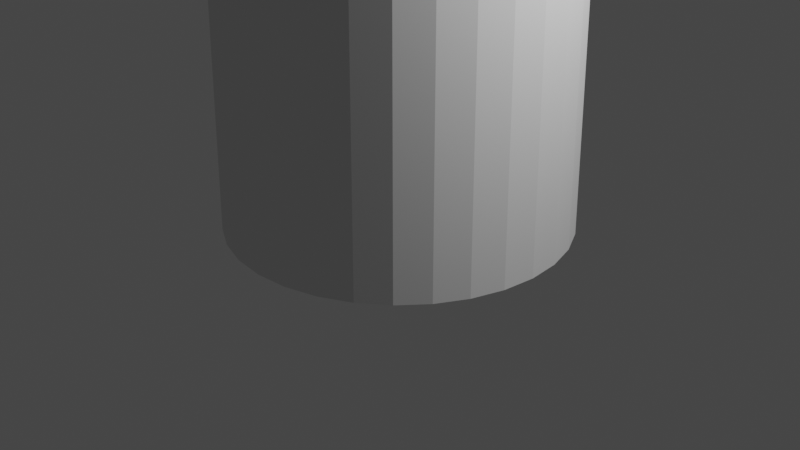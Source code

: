 # Source: windturbine1.blend  (saved by Blender 2.93.21; exported with 4.5.12 LTS)
import bpy
from mathutils import Matrix  # noqa: F401  (used for matrix-valued properties, if any)

bpy.ops.wm.read_factory_settings(use_empty=True)
scene = bpy.context.scene
scene.name = 'Scene'

# ---- collections
col_collection = bpy.data.collections.new('Collection'); scene.collection.children.link(col_collection)

# ---- world
world_world = bpy.data.worlds.new('World'); scene.world = world_world
world_world.use_nodes = True; world_world.node_tree.nodes.clear()
_N = world_world.node_tree.nodes; _L = world_world.node_tree.links
n0 = _N.new('ShaderNodeOutputWorld'); n0.name = 'World Output'; n0.location = (300, 300)
n1 = _N.new('ShaderNodeBackground'); n1.name = 'Background'; n1.location = (10, 300)
n1.inputs[0].default_value = (0.05088, 0.05088, 0.05088, 1.0)
_L.new(n1.outputs[0], n0.inputs[0])
n0.is_active_output = True
world_world.color = (0.05088, 0.05088, 0.05088)
world_world.use_sun_shadow = False
world_world.sun_shadow_jitter_overblur = 0.0

# ---- cameras
cam_camera = bpy.data.cameras.new('Camera')
cam_camera.clip_end = 100.0
cam_camera.ortho_scale = 7.314

# ---- lights
light_light = bpy.data.lights.new('Light', 'POINT')
light_light.transmission_factor = 0.0
light_light.energy = 1000.0
light_light.shadow_soft_size = 0.1
light_light.shadow_maximum_resolution = 0.006
light_light.use_absolute_resolution = True

# ---- meshes
me_cylinder = bpy.data.meshes.new('Cylinder')
me_cylinder.from_pydata([(-6.899e-09, 1.771, -1.0), (0.0, 1.0, 54.42), (0.3455, 1.737, -1.0), (0.1951, 0.9808, 54.42), (0.6777, 1.636, -1.0), (0.3827, 0.9239, 54.42), (0.9839, 1.472, -1.0), (0.5556, 0.8315, 54.42), (1.252, 1.252, -1.0), (0.7071, 0.7071, 54.42), (1.472, 0.9839, -1.0), (0.8315, 0.5556, 54.42), (1.636, 0.6777, -1.0), (0.9239, 0.3827, 54.42), (1.737, 0.3455, -1.0), (0.9808, 0.1951, 54.42), (1.771, -6.223e-08, -1.0), (1.0, -4.371e-08, 54.42), (1.737, -0.3455, -1.0), (0.9808, -0.1951, 54.42), (1.636, -0.6777, -1.0), (0.9239, -0.3827, 54.42), (1.472, -0.9839, -1.0), (0.8315, -0.5556, 54.42), (1.252, -1.252, -1.0), (0.7071, -0.7071, 54.42), (0.9839, -1.472, -1.0), (0.5556, -0.8315, 54.42), (0.6777, -1.636, -1.0), (0.3827, -0.9239, 54.42), (0.3455, -1.737, -1.0), (0.1951, -0.9808, 54.42), (-1.617e-07, -1.771, -1.0), (-8.742e-08, -1.0, 54.42), (-0.3455, -1.737, -1.0), (-0.1951, -0.9808, 54.42), (-0.6777, -1.636, -1.0), (-0.3827, -0.9239, 54.42), (-0.9839, -1.472, -1.0), (-0.5556, -0.8315, 54.42), (-1.252, -1.252, -1.0), (-0.7071, -0.7071, 54.42), (-1.472, -0.9839, -1.0), (-0.8315, -0.5556, 54.42), (-1.636, -0.6777, -1.0), (-0.9239, -0.3827, 54.42), (-1.737, -0.3455, -1.0), (-0.9808, -0.1951, 54.42), (-1.771, 3.629e-08, -1.0), (-1.0, 1.192e-08, 54.42), (-1.737, 0.3455, -1.0), (-0.9808, 0.1951, 54.42), (-1.636, 0.6777, -1.0), (-0.9239, 0.3827, 54.42), (-1.472, 0.9839, -1.0), (-0.8315, 0.5556, 54.42), (-1.252, 1.252, -1.0), (-0.7071, 0.7071, 54.42), (-0.9839, 1.472, -1.0), (-0.5556, 0.8315, 54.42), (-0.6777, 1.636, -1.0), (-0.3827, 0.9239, 54.42), (-0.3455, 1.737, -1.0), (-0.1951, 0.9808, 54.42)], [], [(0, 1, 3, 2), (2, 3, 5, 4), (4, 5, 7, 6), (6, 7, 9, 8), (8, 9, 11, 10), (10, 11, 13, 12), (12, 13, 15, 14), (14, 15, 17, 16), (16, 17, 19, 18), (18, 19, 21, 20), (20, 21, 23, 22), (22, 23, 25, 24), (24, 25, 27, 26), (26, 27, 29, 28), (28, 29, 31, 30), (30, 31, 33, 32), (32, 33, 35, 34), (34, 35, 37, 36), (36, 37, 39, 38), (38, 39, 41, 40), (40, 41, 43, 42), (42, 43, 45, 44), (44, 45, 47, 46), (46, 47, 49, 48), (48, 49, 51, 50), (50, 51, 53, 52), (52, 53, 55, 54), (54, 55, 57, 56), (56, 57, 59, 58), (58, 59, 61, 60), (3, 1, 63, 61, 59, 57, 55, 53, 51, 49, 47, 45, 43, 41, 39, 37, 35, 33, 31, 29, 27, 25, 23, 21, 19, 17, 15, 13, 11, 9, 7, 5), (60, 61, 63, 62), (62, 63, 1, 0), (0, 2, 4, 6, 8, 10, 12, 14, 16, 18, 20, 22, 24, 26, 28, 30, 32, 34, 36, 38, 40, 42, 44, 46, 48, 50, 52, 54, 56, 58, 60, 62)])
_uv = me_cylinder.uv_layers.new(name='UVMap')
_uv.uv.foreach_set('vector', [1.0, 0.5, 1.0, 1.0, 0.9688, 1.0, 0.9688, 0.5, 0.9688, 0.5, 0.9688, 1.0, 0.9375, 1.0, 0.9375, 0.5, 0.9375, 0.5, 0.9375, 1.0, 0.9062, 1.0, 0.9062, 0.5, 0.9062, 0.5, 0.9062, 1.0, 0.875, 1.0, 0.875, 0.5, 0.875, 0.5, 0.875, 1.0, 0.8438, 1.0, 0.8438, 0.5, 0.8438, 0.5, 0.8438, 1.0, 0.8125, 1.0, 0.8125, 0.5, 0.8125, 0.5, 0.8125, 1.0, 0.7812, 1.0, 0.7812, 0.5, 0.7812, 0.5, 0.7812, 1.0, 0.75, 1.0, 0.75, 0.5, 0.75, 0.5, 0.75, 1.0, 0.7188, 1.0, 0.7188, 0.5, 0.7188, 0.5, 0.7188, 1.0, 0.6875, 1.0, 0.6875, 0.5, 0.6875, 0.5, 0.6875, 1.0, 0.6562, 1.0, 0.6562, 0.5, 0.6562, 0.5, 0.6562, 1.0, 0.625, 1.0, 0.625, 0.5, 0.625, 0.5, 0.625, 1.0, 0.5938, 1.0, 0.5938, 0.5, 0.5938, 0.5, 0.5938, 1.0, 0.5625, 1.0, 0.5625, 0.5, 0.5625, 0.5, 0.5625, 1.0, 0.5312, 1.0, 0.5312, 0.5, 0.5312, 0.5, 0.5312, 1.0, 0.5, 1.0, 0.5, 0.5, 0.5, 0.5, 0.5, 1.0, 0.4688, 1.0, 0.4688, 0.5, 0.4688, 0.5, 0.4688, 1.0, 0.4375, 1.0, 0.4375, 0.5, 0.4375, 0.5, 0.4375, 1.0, 0.4062, 1.0, 0.4062, 0.5, 0.4062, 0.5, 0.4062, 1.0, 0.375, 1.0, 0.375, 0.5, 0.375, 0.5, 0.375, 1.0, 0.3438, 1.0, 0.3438, 0.5, 0.3438, 0.5, 0.3438, 1.0, 0.3125, 1.0, 0.3125, 0.5, 0.3125, 0.5, 0.3125, 1.0, 0.2812, 1.0, 0.2812, 0.5, 0.2812, 0.5, 0.2812, 1.0, 0.25, 1.0, 0.25, 0.5, 0.25, 0.5, 0.25, 1.0, 0.2188, 1.0, 0.2188, 0.5, 0.2188, 0.5, 0.2188, 1.0, 0.1875, 1.0, 0.1875, 0.5, 0.1875, 0.5, 0.1875, 1.0, 0.1562, 1.0, 0.1562, 0.5, 0.1562, 0.5, 0.1562, 1.0, 0.125, 1.0, 0.125, 0.5, 0.125, 0.5, 0.125, 1.0, 0.09375, 1.0, 0.09375, 0.5, 0.09375, 0.5, 0.09375, 1.0, 0.0625, 1.0, 0.0625, 0.5, 0.2968, 0.4854, 0.25, 0.49, 0.2032, 0.4854, 0.1582, 0.4717, 0.1167, 0.4496, 0.08029, 0.4197, 0.05045, 0.3833, 0.02827, 0.3418, 0.01461, 0.2968, 0.01, 0.25, 0.01461, 0.2032, 0.02827, 0.1582, 0.05045, 0.1167, 0.08029, 0.08029, 0.1167, 0.05045, 0.1582, 0.02827, 0.2032, 0.01461, 0.25, 0.01, 0.2968, 0.01461, 0.3418, 0.02827, 0.3833, 0.05045, 0.4197, 0.08029, 0.4496, 0.1167, 0.4717, 0.1582, 0.4854, 0.2032, 0.49, 0.25, 0.4854, 0.2968, 0.4717, 0.3418, 0.4496, 0.3833, 0.4197, 0.4197, 0.3833, 0.4496, 0.3418, 0.4717, 0.0625, 0.5, 0.0625, 1.0, 0.03125, 1.0, 0.03125, 0.5, 0.03125, 0.5, 0.03125, 1.0, 0.0, 1.0, 0.0, 0.5, 0.75, 0.49, 0.7968, 0.4854, 0.8418, 0.4717, 0.8833, 0.4496, 0.9197, 0.4197, 0.9496, 0.3833, 0.9717, 0.3418, 0.9854, 0.2968, 0.99, 0.25, 0.9854, 0.2032, 0.9717, 0.1582, 0.9496, 0.1167, 0.9197, 0.08029, 0.8833, 0.05045, 0.8418, 0.02827, 0.7968, 0.01461, 0.75, 0.01, 0.7032, 0.01461, 0.6582, 0.02827, 0.6167, 0.05045, 0.5803, 0.08029, 0.5504, 0.1167, 0.5283, 0.1582, 0.5146, 0.2032, 0.51, 0.25, 0.5146, 0.2968, 0.5283, 0.3418, 0.5504, 0.3833, 0.5803, 0.4197, 0.6167, 0.4496, 0.6582, 0.4717, 0.7032, 0.4854])
me_cylinder.use_remesh_fix_poles = True
me_cylinder.use_remesh_preserve_attributes = False
me_cylinder.update()
me_cylinder_001 = bpy.data.meshes.new('Cylinder.001')
me_cylinder_001.from_pydata([(-3.095e-07, 0.1412, -1.763), (0.0, 1.0, 1.0), (0.02754, 0.1384, -1.763), (0.1951, 0.9808, 1.0), (0.05402, 0.1304, -1.763), (0.3827, 0.9239, 1.0), (0.07842, 0.1174, -1.763), (0.5556, 0.8315, 1.0), (0.09981, 0.09981, -1.763), (0.7071, 0.7071, 1.0), (0.1174, 0.07842, -1.763), (0.8315, 0.5556, 1.0), (0.1304, 0.05402, -1.763), (0.9239, 0.3827, 1.0), (0.1384, 0.02754, -1.763), (0.9808, 0.1951, 1.0), (0.1412, -9.777e-09, -1.763), (1.0, -4.371e-08, 1.0), (0.1384, -0.02754, -1.763), (0.9808, -0.1951, 1.0), (0.1304, -0.05402, -1.763), (0.9239, -0.3827, 1.0), (0.1174, -0.07842, -1.763), (0.8315, -0.5556, 1.0), (0.09981, -0.09981, -1.763), (0.7071, -0.7071, 1.0), (0.07842, -0.1174, -1.763), (0.5556, -0.8315, 1.0), (0.05402, -0.1304, -1.763), (0.3827, -0.9239, 1.0), (0.02754, -0.1384, -1.763), (0.1951, -0.9808, 1.0), (-1.883e-07, -0.1412, -1.763), (-8.742e-08, -1.0, 1.0), (-0.02754, -0.1384, -1.763), (-0.1951, -0.9808, 1.0), (-0.05402, -0.1304, -1.763), (-0.3827, -0.9239, 1.0), (-0.07842, -0.1174, -1.763), (-0.5556, -0.8315, 1.0), (-0.09981, -0.09981, -1.763), (-0.7071, -0.7071, 1.0), (-0.1174, -0.07842, -1.763), (-0.8315, -0.5556, 1.0), (-0.1304, -0.05402, -1.763), (-0.9239, -0.3827, 1.0), (-0.1384, -0.02754, -1.763), (-0.9808, -0.1951, 1.0), (-0.1412, 3.243e-09, -1.763), (-1.0, 1.192e-08, 1.0), (-0.1384, 0.02754, -1.763), (-0.9808, 0.1951, 1.0), (-0.1304, 0.05402, -1.763), (-0.9239, 0.3827, 1.0), (-0.1174, 0.07842, -1.763), (-0.8315, 0.5556, 1.0), (-0.09981, 0.09981, -1.763), (-0.7071, 0.7071, 1.0), (-0.07842, 0.1174, -1.763), (-0.5556, 0.8315, 1.0), (-0.05402, 0.1304, -1.763), (-0.3827, 0.9239, 1.0), (-0.02754, 0.1384, -1.763), (-0.1951, 0.9808, 1.0), (-1.915e-08, 0.8821, -1.353), (0.1721, 0.8651, -1.353), (0.3376, 0.8149, -1.353), (0.4901, 0.7334, -1.353), (0.6237, 0.6237, -1.353), (0.7334, 0.4901, -1.353), (0.8149, 0.3376, -1.353), (0.8651, 0.1721, -1.353), (0.8821, -3.89e-08, -1.353), (0.8651, -0.1721, -1.353), (0.8149, -0.3376, -1.353), (0.7334, -0.4901, -1.353), (0.6237, -0.6237, -1.353), (0.4901, -0.7334, -1.353), (0.3376, -0.8149, -1.353), (0.1721, -0.8651, -1.353), (-9.626e-08, -0.8821, -1.353), (-0.1721, -0.8651, -1.353), (-0.3376, -0.8149, -1.353), (-0.4901, -0.7334, -1.353), (-0.6237, -0.6237, -1.353), (-0.7334, -0.4901, -1.353), (-0.8149, -0.3376, -1.353), (-0.8651, -0.1721, -1.353), (-0.8821, 1.018e-08, -1.353), (-0.8651, 0.1721, -1.353), (-0.8149, 0.3376, -1.353), (-0.7334, 0.4901, -1.353), (-0.6237, 0.6237, -1.353), (-0.4901, 0.7334, -1.353), (-0.3376, 0.8149, -1.353), (-0.1721, 0.8651, -1.353), (-9.766e-08, 0.5116, -1.639), (0.09981, 0.5018, -1.639), (0.1958, 0.4727, -1.639), (0.2842, 0.4254, -1.639), (0.3618, 0.3618, -1.639), (0.4254, 0.2842, -1.639), (0.4727, 0.1958, -1.639), (0.5018, 0.09981, -1.639), (0.5116, -2.642e-08, -1.639), (0.5018, -0.09981, -1.639), (0.4727, -0.1958, -1.639), (0.4254, -0.2842, -1.639), (0.3618, -0.3618, -1.639), (0.2842, -0.4254, -1.639), (0.1958, -0.4727, -1.639), (0.09981, -0.5018, -1.639), (-9.989e-08, -0.5116, -1.639), (-0.09981, -0.5018, -1.639), (-0.1958, -0.4727, -1.639), (-0.2842, -0.4254, -1.639), (-0.3618, -0.3618, -1.639), (-0.4254, -0.2842, -1.639), (-0.4727, -0.1958, -1.639), (-0.5018, -0.09981, -1.639), (-0.5116, 1.018e-08, -1.639), (-0.5018, 0.09981, -1.639), (-0.4727, 0.1958, -1.639), (-0.4254, 0.2842, -1.639), (-0.3618, 0.3618, -1.639), (-0.2842, 0.4254, -1.639), (-0.1958, 0.4727, -1.639), (-0.09981, 0.5018, -1.639), (0.01377, 0.1398, -1.763), (0.04078, 0.1344, -1.763), (0.06622, 0.1239, -1.763), (0.08911, 0.1086, -1.763), (0.1086, 0.08911, -1.763), (0.1239, 0.06622, -1.763), (0.1344, 0.04078, -1.763), (0.1398, 0.01377, -1.763), (0.1398, -0.01377, -1.763), (0.1344, -0.04078, -1.763), (0.1239, -0.06622, -1.763), (0.1086, -0.08911, -1.763), (0.08911, -0.1086, -1.763), (0.06622, -0.1239, -1.763), (0.04078, -0.1344, -1.763), (0.01377, -0.1398, -1.763), (-0.01377, -0.1398, -1.763), (-0.04078, -0.1344, -1.763), (-0.06622, -0.1239, -1.763), (-0.08911, -0.1086, -1.763), (-0.1086, -0.08911, -1.763), (-0.1239, -0.06622, -1.763), (-0.1344, -0.04078, -1.763), (-0.1398, -0.01377, -1.763), (-0.1398, 0.01377, -1.763), (-0.1344, 0.04078, -1.763), (-0.1239, 0.06622, -1.763), (-0.1086, 0.08911, -1.763), (-0.08911, 0.1086, -1.763), (-0.06622, 0.1239, -1.763), (-0.04078, 0.1344, -1.763), (-0.01377, 0.1398, -1.763)], [], [(64, 1, 3, 65), (65, 3, 5, 66), (66, 5, 7, 67), (67, 7, 9, 68), (68, 9, 11, 69), (69, 11, 13, 70), (70, 13, 15, 71), (71, 15, 17, 72), (72, 17, 19, 73), (73, 19, 21, 74), (74, 21, 23, 75), (75, 23, 25, 76), (76, 25, 27, 77), (77, 27, 29, 78), (78, 29, 31, 79), (79, 31, 33, 80), (80, 33, 35, 81), (81, 35, 37, 82), (82, 37, 39, 83), (83, 39, 41, 84), (84, 41, 43, 85), (85, 43, 45, 86), (86, 45, 47, 87), (87, 47, 49, 88), (88, 49, 51, 89), (89, 51, 53, 90), (90, 53, 55, 91), (91, 55, 57, 92), (92, 57, 59, 93), (93, 59, 61, 94), (3, 1, 63, 61, 59, 57, 55, 53, 51, 49, 47, 45, 43, 41, 39, 37, 35, 33, 31, 29, 27, 25, 23, 21, 19, 17, 15, 13, 11, 9, 7, 5), (94, 61, 63, 95), (95, 63, 1, 64), (0, 128, 2, 129, 4, 130, 6, 131, 8, 132, 10, 133, 12, 134, 14, 135, 16, 136, 18, 137, 20, 138, 22, 139, 24, 140, 26, 141, 28, 142, 30, 143, 32, 144, 34, 145, 36, 146, 38, 147, 40, 148, 42, 149, 44, 150, 46, 151, 48, 152, 50, 153, 52, 154, 54, 155, 56, 156, 58, 157, 60, 158, 62, 159), (97, 96, 64, 65), (98, 97, 65, 66), (99, 98, 66, 67), (100, 99, 67, 68), (101, 100, 68, 69), (102, 101, 69, 70), (103, 102, 70, 71), (104, 103, 71, 72), (105, 104, 72, 73), (106, 105, 73, 74), (107, 106, 74, 75), (108, 107, 75, 76), (109, 108, 76, 77), (110, 109, 77, 78), (111, 110, 78, 79), (112, 111, 79, 80), (113, 112, 80, 81), (114, 113, 81, 82), (115, 114, 82, 83), (116, 115, 83, 84), (117, 116, 84, 85), (118, 117, 85, 86), (119, 118, 86, 87), (120, 119, 87, 88), (121, 120, 88, 89), (122, 121, 89, 90), (123, 122, 90, 91), (124, 123, 91, 92), (125, 124, 92, 93), (126, 125, 93, 94), (127, 126, 94, 95), (96, 127, 95, 64), (2, 128, 0, 96, 97), (4, 129, 2, 97, 98), (6, 130, 4, 98, 99), (8, 131, 6, 99, 100), (10, 132, 8, 100, 101), (12, 133, 10, 101, 102), (14, 134, 12, 102, 103), (16, 135, 14, 103, 104), (18, 136, 16, 104, 105), (20, 137, 18, 105, 106), (22, 138, 20, 106, 107), (24, 139, 22, 107, 108), (26, 140, 24, 108, 109), (28, 141, 26, 109, 110), (30, 142, 28, 110, 111), (32, 143, 30, 111, 112), (34, 144, 32, 112, 113), (36, 145, 34, 113, 114), (38, 146, 36, 114, 115), (40, 147, 38, 115, 116), (42, 148, 40, 116, 117), (44, 149, 42, 117, 118), (46, 150, 44, 118, 119), (48, 151, 46, 119, 120), (50, 152, 48, 120, 121), (52, 153, 50, 121, 122), (54, 154, 52, 122, 123), (56, 155, 54, 123, 124), (58, 156, 56, 124, 125), (60, 157, 58, 125, 126), (62, 158, 60, 126, 127), (0, 159, 62, 127, 96)])
_uv = me_cylinder_001.uv_layers.new(name='UVMap')
_uv.uv.foreach_set('vector', [1.0, 0.5, 1.0, 1.0, 0.9688, 1.0, 0.9688, 0.5, 0.9688, 0.5, 0.9688, 1.0, 0.9375, 1.0, 0.9375, 0.5, 0.9375, 0.5, 0.9375, 1.0, 0.9062, 1.0, 0.9062, 0.5, 0.9062, 0.5, 0.9062, 1.0, 0.875, 1.0, 0.875, 0.5, 0.875, 0.5, 0.875, 1.0, 0.8438, 1.0, 0.8438, 0.5, 0.8438, 0.5, 0.8438, 1.0, 0.8125, 1.0, 0.8125, 0.5, 0.8125, 0.5, 0.8125, 1.0, 0.7812, 1.0, 0.7812, 0.5, 0.7812, 0.5, 0.7812, 1.0, 0.75, 1.0, 0.75, 0.5, 0.75, 0.5, 0.75, 1.0, 0.7188, 1.0, 0.7188, 0.5, 0.7188, 0.5, 0.7188, 1.0, 0.6875, 1.0, 0.6875, 0.5, 0.6875, 0.5, 0.6875, 1.0, 0.6562, 1.0, 0.6562, 0.5, 0.6562, 0.5, 0.6562, 1.0, 0.625, 1.0, 0.625, 0.5, 0.625, 0.5, 0.625, 1.0, 0.5938, 1.0, 0.5938, 0.5, 0.5938, 0.5, 0.5938, 1.0, 0.5625, 1.0, 0.5625, 0.5, 0.5625, 0.5, 0.5625, 1.0, 0.5312, 1.0, 0.5312, 0.5, 0.5312, 0.5, 0.5312, 1.0, 0.5, 1.0, 0.5, 0.5, 0.5, 0.5, 0.5, 1.0, 0.4688, 1.0, 0.4688, 0.5, 0.4688, 0.5, 0.4688, 1.0, 0.4375, 1.0, 0.4375, 0.5, 0.4375, 0.5, 0.4375, 1.0, 0.4062, 1.0, 0.4062, 0.5, 0.4062, 0.5, 0.4062, 1.0, 0.375, 1.0, 0.375, 0.5, 0.375, 0.5, 0.375, 1.0, 0.3438, 1.0, 0.3438, 0.5, 0.3438, 0.5, 0.3438, 1.0, 0.3125, 1.0, 0.3125, 0.5, 0.3125, 0.5, 0.3125, 1.0, 0.2812, 1.0, 0.2812, 0.5, 0.2812, 0.5, 0.2812, 1.0, 0.25, 1.0, 0.25, 0.5, 0.25, 0.5, 0.25, 1.0, 0.2188, 1.0, 0.2188, 0.5, 0.2188, 0.5, 0.2188, 1.0, 0.1875, 1.0, 0.1875, 0.5, 0.1875, 0.5, 0.1875, 1.0, 0.1562, 1.0, 0.1562, 0.5, 0.1562, 0.5, 0.1562, 1.0, 0.125, 1.0, 0.125, 0.5, 0.125, 0.5, 0.125, 1.0, 0.09375, 1.0, 0.09375, 0.5, 0.09375, 0.5, 0.09375, 1.0, 0.0625, 1.0, 0.0625, 0.5, 0.2968, 0.4854, 0.25, 0.49, 0.2032, 0.4854, 0.1582, 0.4717, 0.1167, 0.4496, 0.08029, 0.4197, 0.05045, 0.3833, 0.02827, 0.3418, 0.01461, 0.2968, 0.01, 0.25, 0.01461, 0.2032, 0.02827, 0.1582, 0.05045, 0.1167, 0.08029, 0.08029, 0.1167, 0.05045, 0.1582, 0.02827, 0.2032, 0.01461, 0.25, 0.01, 0.2968, 0.01461, 0.3418, 0.02827, 0.3833, 0.05045, 0.4197, 0.08029, 0.4496, 0.1167, 0.4717, 0.1582, 0.4854, 0.2032, 0.49, 0.25, 0.4854, 0.2968, 0.4717, 0.3418, 0.4496, 0.3833, 0.4197, 0.4197, 0.3833, 0.4496, 0.3418, 0.4717, 0.0625, 0.5, 0.0625, 1.0, 0.03125, 1.0, 0.03125, 0.5, 0.03125, 0.5, 0.03125, 1.0, 0.0, 1.0, 0.0, 0.5, 0.75, 0.2884, 0.7537, 0.288, 0.7575, 0.2877, 0.7611, 0.2866, 0.7647, 0.2855, 0.768, 0.2837, 0.7713, 0.2819, 0.7742, 0.2795, 0.7772, 0.2772, 0.7795, 0.2742, 0.7819, 0.2713, 0.7837, 0.268, 0.7855, 0.2647, 0.7866, 0.2611, 0.7877, 0.2575, 0.788, 0.2537, 0.7884, 0.25, 0.788, 0.2463, 0.7877, 0.2425, 0.7866, 0.2389, 0.7855, 0.2353, 0.7837, 0.232, 0.7819, 0.2287, 0.7795, 0.2258, 0.7772, 0.2228, 0.7742, 0.2205, 0.7713, 0.2181, 0.768, 0.2163, 0.7647, 0.2145, 0.7611, 0.2134, 0.7575, 0.2123, 0.7537, 0.212, 0.75, 0.2116, 0.7463, 0.212, 0.7425, 0.2123, 0.7389, 0.2134, 0.7353, 0.2145, 0.732, 0.2163, 0.7287, 0.2181, 0.7258, 0.2205, 0.7228, 0.2228, 0.7205, 0.2258, 0.7181, 0.2287, 0.7163, 0.232, 0.7145, 0.2353, 0.7134, 0.2389, 0.7123, 0.2425, 0.712, 0.2463, 0.7116, 0.25, 0.712, 0.2537, 0.7123, 0.2575, 0.7134, 0.2611, 0.7145, 0.2647, 0.7163, 0.268, 0.7181, 0.2713, 0.7205, 0.2742, 0.7228, 0.2772, 0.7258, 0.2795, 0.7287, 0.2819, 0.732, 0.2837, 0.7353, 0.2855, 0.7389, 0.2866, 0.7425, 0.2877, 0.7463, 0.288, 0.7772, 0.3865, 0.75, 0.3892, 0.75, 0.49, 0.7968, 0.4854, 0.8033, 0.3786, 0.7772, 0.3865, 0.7968, 0.4854, 0.8418, 0.4717, 0.8273, 0.3657, 0.8033, 0.3786, 0.8418, 0.4717, 0.8833, 0.4496, 0.8484, 0.3484, 0.8273, 0.3657, 0.8833, 0.4496, 0.9197, 0.4197, 0.8657, 0.3273, 0.8484, 0.3484, 0.9197, 0.4197, 0.9496, 0.3833, 0.8786, 0.3033, 0.8657, 0.3273, 0.9496, 0.3833, 0.9717, 0.3418, 0.8865, 0.2772, 0.8786, 0.3033, 0.9717, 0.3418, 0.9854, 0.2968, 0.8892, 0.25, 0.8865, 0.2772, 0.9854, 0.2968, 0.99, 0.25, 0.8865, 0.2228, 0.8892, 0.25, 0.99, 0.25, 0.9854, 0.2032, 0.8786, 0.1967, 0.8865, 0.2228, 0.9854, 0.2032, 0.9717, 0.1582, 0.8657, 0.1727, 0.8786, 0.1967, 0.9717, 0.1582, 0.9496, 0.1167, 0.8484, 0.1516, 0.8657, 0.1727, 0.9496, 0.1167, 0.9197, 0.08029, 0.8273, 0.1343, 0.8484, 0.1516, 0.9197, 0.08029, 0.8833, 0.05045, 0.8033, 0.1214, 0.8273, 0.1343, 0.8833, 0.05045, 0.8418, 0.02827, 0.7772, 0.1135, 0.8033, 0.1214, 0.8418, 0.02827, 0.7968, 0.01461, 0.75, 0.1108, 0.7772, 0.1135, 0.7968, 0.01461, 0.75, 0.01, 0.7228, 0.1135, 0.75, 0.1108, 0.75, 0.01, 0.7032, 0.01461, 0.6967, 0.1214, 0.7228, 0.1135, 0.7032, 0.01461, 0.6582, 0.02827, 0.6727, 0.1343, 0.6967, 0.1214, 0.6582, 0.02827, 0.6167, 0.05045, 0.6516, 0.1516, 0.6727, 0.1343, 0.6167, 0.05045, 0.5803, 0.08029, 0.6343, 0.1727, 0.6516, 0.1516, 0.5803, 0.08029, 0.5504, 0.1167, 0.6214, 0.1967, 0.6343, 0.1727, 0.5504, 0.1167, 0.5283, 0.1582, 0.6135, 0.2228, 0.6214, 0.1967, 0.5283, 0.1582, 0.5146, 0.2032, 0.6108, 0.25, 0.6135, 0.2228, 0.5146, 0.2032, 0.51, 0.25, 0.6135, 0.2772, 0.6108, 0.25, 0.51, 0.25, 0.5146, 0.2968, 0.6214, 0.3033, 0.6135, 0.2772, 0.5146, 0.2968, 0.5283, 0.3418, 0.6343, 0.3273, 0.6214, 0.3033, 0.5283, 0.3418, 0.5504, 0.3833, 0.6516, 0.3484, 0.6343, 0.3273, 0.5504, 0.3833, 0.5803, 0.4197, 0.6727, 0.3657, 0.6516, 0.3484, 0.5803, 0.4197, 0.6167, 0.4496, 0.6967, 0.3786, 0.6727, 0.3657, 0.6167, 0.4496, 0.6582, 0.4717, 0.7228, 0.3865, 0.6967, 0.3786, 0.6582, 0.4717, 0.7032, 0.4854, 0.75, 0.3892, 0.7228, 0.3865, 0.7032, 0.4854, 0.75, 0.49, 0.7575, 0.2877, 0.7537, 0.288, 0.75, 0.2884, 0.75, 0.3892, 0.7772, 0.3865, 0.7647, 0.2855, 0.7611, 0.2866, 0.7575, 0.2877, 0.7772, 0.3865, 0.8033, 0.3786, 0.7713, 0.2819, 0.768, 0.2837, 0.7647, 0.2855, 0.8033, 0.3786, 0.8273, 0.3657, 0.7772, 0.2772, 0.7742, 0.2795, 0.7713, 0.2819, 0.8273, 0.3657, 0.8484, 0.3484, 0.7819, 0.2713, 0.7795, 0.2742, 0.7772, 0.2772, 0.8484, 0.3484, 0.8657, 0.3273, 0.7855, 0.2647, 0.7837, 0.268, 0.7819, 0.2713, 0.8657, 0.3273, 0.8786, 0.3033, 0.7877, 0.2575, 0.7866, 0.2611, 0.7855, 0.2647, 0.8786, 0.3033, 0.8865, 0.2772, 0.7884, 0.25, 0.788, 0.2537, 0.7877, 0.2575, 0.8865, 0.2772, 0.8892, 0.25, 0.7877, 0.2425, 0.788, 0.2463, 0.7884, 0.25, 0.8892, 0.25, 0.8865, 0.2228, 0.7855, 0.2353, 0.7866, 0.2389, 0.7877, 0.2425, 0.8865, 0.2228, 0.8786, 0.1967, 0.7819, 0.2287, 0.7837, 0.232, 0.7855, 0.2353, 0.8786, 0.1967, 0.8657, 0.1727, 0.7772, 0.2228, 0.7795, 0.2258, 0.7819, 0.2287, 0.8657, 0.1727, 0.8484, 0.1516, 0.7713, 0.2181, 0.7742, 0.2205, 0.7772, 0.2228, 0.8484, 0.1516, 0.8273, 0.1343, 0.7647, 0.2145, 0.768, 0.2163, 0.7713, 0.2181, 0.8273, 0.1343, 0.8033, 0.1214, 0.7575, 0.2123, 0.7611, 0.2134, 0.7647, 0.2145, 0.8033, 0.1214, 0.7772, 0.1135, 0.75, 0.2116, 0.7537, 0.212, 0.7575, 0.2123, 0.7772, 0.1135, 0.75, 0.1108, 0.7425, 0.2123, 0.7463, 0.212, 0.75, 0.2116, 0.75, 0.1108, 0.7228, 0.1135, 0.7353, 0.2145, 0.7389, 0.2134, 0.7425, 0.2123, 0.7228, 0.1135, 0.6967, 0.1214, 0.7287, 0.2181, 0.732, 0.2163, 0.7353, 0.2145, 0.6967, 0.1214, 0.6727, 0.1343, 0.7228, 0.2228, 0.7258, 0.2205, 0.7287, 0.2181, 0.6727, 0.1343, 0.6516, 0.1516, 0.7181, 0.2287, 0.7205, 0.2258, 0.7228, 0.2228, 0.6516, 0.1516, 0.6343, 0.1727, 0.7145, 0.2353, 0.7163, 0.232, 0.7181, 0.2287, 0.6343, 0.1727, 0.6214, 0.1967, 0.7123, 0.2425, 0.7134, 0.2389, 0.7145, 0.2353, 0.6214, 0.1967, 0.6135, 0.2228, 0.7116, 0.25, 0.712, 0.2463, 0.7123, 0.2425, 0.6135, 0.2228, 0.6108, 0.25, 0.7123, 0.2575, 0.712, 0.2537, 0.7116, 0.25, 0.6108, 0.25, 0.6135, 0.2772, 0.7145, 0.2647, 0.7134, 0.2611, 0.7123, 0.2575, 0.6135, 0.2772, 0.6214, 0.3033, 0.7181, 0.2713, 0.7163, 0.268, 0.7145, 0.2647, 0.6214, 0.3033, 0.6343, 0.3273, 0.7228, 0.2772, 0.7205, 0.2742, 0.7181, 0.2713, 0.6343, 0.3273, 0.6516, 0.3484, 0.7287, 0.2819, 0.7258, 0.2795, 0.7228, 0.2772, 0.6516, 0.3484, 0.6727, 0.3657, 0.7353, 0.2855, 0.732, 0.2837, 0.7287, 0.2819, 0.6727, 0.3657, 0.6967, 0.3786, 0.7425, 0.2877, 0.7389, 0.2866, 0.7353, 0.2855, 0.6967, 0.3786, 0.7228, 0.3865, 0.75, 0.2884, 0.7463, 0.288, 0.7425, 0.2877, 0.7228, 0.3865, 0.75, 0.3892])
me_cylinder_001.use_remesh_fix_poles = True
me_cylinder_001.use_remesh_preserve_attributes = False
me_cylinder_001.update()
me_cone = bpy.data.meshes.new('Cone')
me_cone.from_pydata([(0.0, 1.0, -1.0), (0.1951, 0.9808, -1.0), (0.3827, 0.9239, -1.0), (0.5556, 0.8315, -1.0), (0.7071, 0.7071, -1.0), (0.8315, 0.5556, -1.0), (0.9239, 0.3827, -1.0), (0.9808, 0.1951, -1.0), (1.0, -4.371e-08, -1.0), (0.9808, -0.1951, -1.0), (0.9239, -0.3827, -1.0), (0.8315, -0.5556, -1.0), (0.7071, -0.7071, -1.0), (0.5556, -0.8315, -1.0), (0.3827, -0.9239, -1.0), (0.1951, -0.9808, -1.0), (-8.742e-08, -1.0, -1.0), (-0.1951, -0.9808, -1.0), (-0.3827, -0.9239, -1.0), (-0.5556, -0.8315, -1.0), (-0.7071, -0.7071, -1.0), (-0.8315, -0.5556, -1.0), (-0.9239, -0.3827, -1.0), (-0.9808, -0.1951, -1.0), (-1.0, 1.192e-08, -1.0), (-0.9808, 0.1951, -1.0), (-0.9239, 0.3827, -1.0), (-0.8315, 0.5556, -1.0), (-0.7071, 0.7071, -1.0), (-0.5556, 0.8315, -1.0), (-0.3827, 0.9239, -1.0), (-0.1951, 0.9808, -1.0), (0.0, 0.0, 1.0)], [], [(0, 32, 1), (1, 32, 2), (2, 32, 3), (3, 32, 4), (4, 32, 5), (5, 32, 6), (6, 32, 7), (7, 32, 8), (8, 32, 9), (9, 32, 10), (10, 32, 11), (11, 32, 12), (12, 32, 13), (13, 32, 14), (14, 32, 15), (15, 32, 16), (16, 32, 17), (17, 32, 18), (18, 32, 19), (19, 32, 20), (20, 32, 21), (21, 32, 22), (22, 32, 23), (23, 32, 24), (24, 32, 25), (25, 32, 26), (26, 32, 27), (27, 32, 28), (28, 32, 29), (29, 32, 30), (0, 1, 2, 3, 4, 5, 6, 7, 8, 9, 10, 11, 12, 13, 14, 15, 16, 17, 18, 19, 20, 21, 22, 23, 24, 25, 26, 27, 28, 29, 30, 31), (30, 32, 31), (31, 32, 0)])
_uv = me_cone.uv_layers.new(name='UVMap')
_uv.uv.foreach_set('vector', [0.25, 0.49, 0.25, 0.25, 0.2968, 0.4854, 0.2968, 0.4854, 0.25, 0.25, 0.3418, 0.4717, 0.3418, 0.4717, 0.25, 0.25, 0.3833, 0.4496, 0.3833, 0.4496, 0.25, 0.25, 0.4197, 0.4197, 0.4197, 0.4197, 0.25, 0.25, 0.4496, 0.3833, 0.4496, 0.3833, 0.25, 0.25, 0.4717, 0.3418, 0.4717, 0.3418, 0.25, 0.25, 0.4854, 0.2968, 0.4854, 0.2968, 0.25, 0.25, 0.49, 0.25, 0.49, 0.25, 0.25, 0.25, 0.4854, 0.2032, 0.4854, 0.2032, 0.25, 0.25, 0.4717, 0.1582, 0.4717, 0.1582, 0.25, 0.25, 0.4496, 0.1167, 0.4496, 0.1167, 0.25, 0.25, 0.4197, 0.08029, 0.4197, 0.08029, 0.25, 0.25, 0.3833, 0.05045, 0.3833, 0.05045, 0.25, 0.25, 0.3418, 0.02827, 0.3418, 0.02827, 0.25, 0.25, 0.2968, 0.01461, 0.2968, 0.01461, 0.25, 0.25, 0.25, 0.01, 0.25, 0.01, 0.25, 0.25, 0.2032, 0.01461, 0.2032, 0.01461, 0.25, 0.25, 0.1582, 0.02827, 0.1582, 0.02827, 0.25, 0.25, 0.1167, 0.05045, 0.1167, 0.05045, 0.25, 0.25, 0.08029, 0.08029, 0.08029, 0.08029, 0.25, 0.25, 0.05045, 0.1167, 0.05045, 0.1167, 0.25, 0.25, 0.02827, 0.1582, 0.02827, 0.1582, 0.25, 0.25, 0.01461, 0.2032, 0.01461, 0.2032, 0.25, 0.25, 0.01, 0.25, 0.01, 0.25, 0.25, 0.25, 0.01461, 0.2968, 0.01461, 0.2968, 0.25, 0.25, 0.02827, 0.3418, 0.02827, 0.3418, 0.25, 0.25, 0.05045, 0.3833, 0.05045, 0.3833, 0.25, 0.25, 0.08029, 0.4197, 0.08029, 0.4197, 0.25, 0.25, 0.1167, 0.4496, 0.1167, 0.4496, 0.25, 0.25, 0.1582, 0.4717, 0.75, 0.49, 0.7968, 0.4854, 0.8418, 0.4717, 0.8833, 0.4496, 0.9197, 0.4197, 0.9496, 0.3833, 0.9717, 0.3418, 0.9854, 0.2968, 0.99, 0.25, 0.9854, 0.2032, 0.9717, 0.1582, 0.9496, 0.1167, 0.9197, 0.08029, 0.8833, 0.05045, 0.8418, 0.02827, 0.7968, 0.01461, 0.75, 0.01, 0.7032, 0.01461, 0.6582, 0.02827, 0.6167, 0.05045, 0.5803, 0.08029, 0.5504, 0.1167, 0.5283, 0.1582, 0.5146, 0.2032, 0.51, 0.25, 0.5146, 0.2968, 0.5283, 0.3418, 0.5504, 0.3833, 0.5803, 0.4197, 0.6167, 0.4496, 0.6582, 0.4717, 0.7032, 0.4854, 0.1582, 0.4717, 0.25, 0.25, 0.2032, 0.4854, 0.2032, 0.4854, 0.25, 0.25, 0.25, 0.49])
me_cone.use_remesh_fix_poles = True
me_cone.use_remesh_preserve_attributes = False
me_cone.update()
me_cube_001 = bpy.data.meshes.new('Cube.001')
me_cube_001.from_pydata([(-0.06455, -0.2962, -16.93), (-0.06455, -0.2962, 15.8), (-0.06455, 0.3343, -16.93), (-0.06455, 0.3343, 15.8), (0.0131, -0.2962, -16.93), (0.0131, -0.2962, 15.8), (0.0131, 0.3343, -16.93), (0.0131, 0.3343, 15.8)], [], [(0, 1, 3, 2), (2, 3, 7, 6), (6, 7, 5, 4), (4, 5, 1, 0), (2, 6, 4, 0), (7, 3, 1, 5)])
_uv = me_cube_001.uv_layers.new(name='UVMap')
_uv.uv.foreach_set('vector', [0.375, 0.0, 0.625, 0.0, 0.625, 0.25, 0.375, 0.25, 0.375, 0.25, 0.625, 0.25, 0.625, 0.5, 0.375, 0.5, 0.375, 0.5, 0.625, 0.5, 0.625, 0.75, 0.375, 0.75, 0.375, 0.75, 0.625, 0.75, 0.625, 1.0, 0.375, 1.0, 0.125, 0.5, 0.375, 0.5, 0.375, 0.75, 0.125, 0.75, 0.625, 0.5, 0.875, 0.5, 0.875, 0.75, 0.625, 0.75])
me_cube_001.use_remesh_fix_poles = True
me_cube_001.use_remesh_preserve_attributes = False
me_cube_001.update()
me_cube_002 = bpy.data.meshes.new('Cube.002')
me_cube_002.from_pydata([(-0.06455, -0.2962, -16.93), (-0.06455, -0.2962, 15.8), (-0.06455, 0.3343, -16.93), (-0.06455, 0.3343, 15.8), (0.0131, -0.2962, -16.93), (0.0131, -0.2962, 15.8), (0.0131, 0.3343, -16.93), (0.0131, 0.3343, 15.8)], [], [(0, 1, 3, 2), (2, 3, 7, 6), (6, 7, 5, 4), (4, 5, 1, 0), (2, 6, 4, 0), (7, 3, 1, 5)])
_uv = me_cube_002.uv_layers.new(name='UVMap')
_uv.uv.foreach_set('vector', [0.375, 0.0, 0.625, 0.0, 0.625, 0.25, 0.375, 0.25, 0.375, 0.25, 0.625, 0.25, 0.625, 0.5, 0.375, 0.5, 0.375, 0.5, 0.625, 0.5, 0.625, 0.75, 0.375, 0.75, 0.375, 0.75, 0.625, 0.75, 0.625, 1.0, 0.375, 1.0, 0.125, 0.5, 0.375, 0.5, 0.375, 0.75, 0.125, 0.75, 0.625, 0.5, 0.875, 0.5, 0.875, 0.75, 0.625, 0.75])
me_cube_002.use_remesh_fix_poles = True
me_cube_002.use_remesh_preserve_attributes = False
me_cube_002.update()

# ---- objects
ob_light = bpy.data.objects.new('Light', light_light)
ob_camera = bpy.data.objects.new('Camera', cam_camera)
ob_cylinder = bpy.data.objects.new('Cylinder', me_cylinder)
ob_cylinder_001 = bpy.data.objects.new('Cylinder.001', me_cylinder_001)
ob_cone = bpy.data.objects.new('Cone', me_cone)
ob_cube = bpy.data.objects.new('Cube', me_cube_001)
ob_cube_001 = bpy.data.objects.new('Cube.001', me_cube_002)

# ---- transforms, parenting, visibility, modifiers, constraints
ob_light.location = (4.076, 1.005, 5.904)
ob_light.rotation_euler = (0.6503, 0.05522, 1.866)
ob_light.lock_rotations_4d = False
ob_light.empty_display_type = 'ARROWS'
ob_light.color = (0.0, 0.0, 0.0, 0.0)
ob_light.lineart.crease_threshold = 0.0
ob_camera.location = (7.359, -6.926, 4.958)
ob_camera.rotation_euler = (1.109, 0.0, 0.8149)
ob_camera.lock_rotations_4d = False
ob_camera.empty_display_type = 'ARROWS'
ob_camera.color = (0.0, 0.0, 0.0, 0.0)
ob_camera.display_type = 'WIRE'
ob_camera.lineart.crease_threshold = 0.0
ob_cylinder.location = (0.0, 0.0, 1.028)
ob_cylinder_001.location = (0.0, 0.0, 55.9)
ob_cylinder_001.rotation_euler = (-0.0, 1.571, 0.0)
ob_cylinder_001.scale = (1.285, 1.285, 1.285)
ob_cone.location = (2.437, 0.0, 55.88)
ob_cone.rotation_euler = (0.0, 1.571, 0.0)
ob_cone.scale = (1.157, 1.157, 1.157)
ob_cube.location = (1.783, 0.0, 55.95)
ob_cube.rotation_euler = (0.7656, -0.0, 0.0)
ob_cube_001.location = (1.783, 0.0, 55.95)
ob_cube_001.rotation_euler = (2.336, -0.0, 0.0)

# ---- collection membership
col_collection.objects.link(ob_light)
col_collection.objects.link(ob_camera)
col_collection.objects.link(ob_cylinder)
col_collection.objects.link(ob_cylinder_001)
col_collection.objects.link(ob_cone)
col_collection.objects.link(ob_cube)
col_collection.objects.link(ob_cube_001)

# ---- scene / render settings (as saved in the file)
scene.camera = ob_camera
scene.frame_start = 1; scene.frame_end = 250; scene.frame_set(1)
scene.render.engine = 'BLENDER_EEVEE_NEXT'
scene.cycles.use_denoising = False
scene.cycles.samples = 128
scene.cycles.sampling_pattern = 'TABULATED_SOBOL'
scene.cycles.use_adaptive_sampling = False
scene.cycles.use_light_tree = False
scene.view_settings.view_transform = 'Filmic'
bpy.context.view_layer.update()
